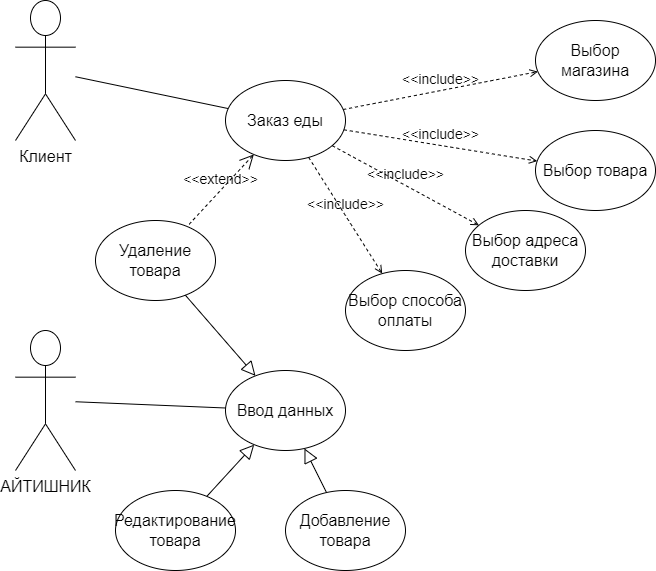

The diagram above was exported from draw.io. Its source (the exported page's mxGraphModel, read from the mxfile embedded in the PNG):
<mxGraphModel dx="1226" dy="576" grid="1" gridSize="10" guides="1" tooltips="1" connect="1" arrows="1" fold="1" page="1" pageScale="1.5" pageWidth="1169" pageHeight="826" background="none" math="0" shadow="0">
  <root>
    <mxCell id="0" style=";html=1;" />
    <mxCell id="1" style=";html=1;" parent="0" />
    <mxCell id="OmGC5mjoPbUzlwGJ3qtA-1" value="Клиент" style="shape=umlActor;verticalLabelPosition=bottom;verticalAlign=top;html=1;outlineConnect=0;fontSize=16;" parent="1" vertex="1">
      <mxGeometry x="560" y="90" width="60" height="140" as="geometry" />
    </mxCell>
    <mxCell id="OmGC5mjoPbUzlwGJ3qtA-2" value="АЙТИШНИК" style="shape=umlActor;verticalLabelPosition=bottom;verticalAlign=top;html=1;outlineConnect=0;fillColor=rgb(255, 255, 255);strokeColor=rgb(0, 0, 0);fontColor=rgb(0, 0, 0);fontSize=16;" parent="1" vertex="1">
      <mxGeometry x="560" y="420" width="60" height="140" as="geometry" />
    </mxCell>
    <mxCell id="OmGC5mjoPbUzlwGJ3qtA-4" value="" style="endArrow=none;html=1;rounded=0;" parent="1" source="OmGC5mjoPbUzlwGJ3qtA-1" target="OmGC5mjoPbUzlwGJ3qtA-5" edge="1">
      <mxGeometry width="50" height="50" relative="1" as="geometry">
        <mxPoint x="740" y="320" as="sourcePoint" />
        <mxPoint x="720" y="240" as="targetPoint" />
      </mxGeometry>
    </mxCell>
    <mxCell id="OmGC5mjoPbUzlwGJ3qtA-5" value="Заказ еды" style="ellipse;whiteSpace=wrap;html=1;strokeWidth=1;fontSize=16;" parent="1" vertex="1">
      <mxGeometry x="770" y="170" width="120" height="80" as="geometry" />
    </mxCell>
    <mxCell id="OmGC5mjoPbUzlwGJ3qtA-8" value="Ввод данных" style="ellipse;whiteSpace=wrap;html=1;fontSize=16;" parent="1" vertex="1">
      <mxGeometry x="770" y="460" width="120" height="80" as="geometry" />
    </mxCell>
    <mxCell id="OmGC5mjoPbUzlwGJ3qtA-9" value="" style="endArrow=none;html=1;rounded=0;" parent="1" source="OmGC5mjoPbUzlwGJ3qtA-2" target="OmGC5mjoPbUzlwGJ3qtA-8" edge="1">
      <mxGeometry width="50" height="50" relative="1" as="geometry">
        <mxPoint x="740" y="420" as="sourcePoint" />
        <mxPoint x="790" y="370" as="targetPoint" />
      </mxGeometry>
    </mxCell>
    <mxCell id="OmGC5mjoPbUzlwGJ3qtA-10" value="Выбор товара" style="ellipse;whiteSpace=wrap;html=1;fontSize=16;" parent="1" vertex="1">
      <mxGeometry x="1080" y="220" width="120" height="80" as="geometry" />
    </mxCell>
    <mxCell id="OmGC5mjoPbUzlwGJ3qtA-11" value="Удаление товара" style="ellipse;whiteSpace=wrap;html=1;fontSize=16;" parent="1" vertex="1">
      <mxGeometry x="640" y="310" width="120" height="80" as="geometry" />
    </mxCell>
    <mxCell id="OmGC5mjoPbUzlwGJ3qtA-12" value="Выбор способа оплаты" style="ellipse;whiteSpace=wrap;html=1;fontSize=16;" parent="1" vertex="1">
      <mxGeometry x="890" y="360" width="120" height="80" as="geometry" />
    </mxCell>
    <mxCell id="OmGC5mjoPbUzlwGJ3qtA-13" value="Выбор адреса доставки" style="ellipse;whiteSpace=wrap;html=1;fontSize=16;" parent="1" vertex="1">
      <mxGeometry x="1010" y="300" width="120" height="80" as="geometry" />
    </mxCell>
    <mxCell id="OmGC5mjoPbUzlwGJ3qtA-14" value="Выбор магазина" style="ellipse;whiteSpace=wrap;html=1;fontSize=16;" parent="1" vertex="1">
      <mxGeometry x="1080" y="110" width="120" height="80" as="geometry" />
    </mxCell>
    <mxCell id="OmGC5mjoPbUzlwGJ3qtA-15" value="Добавление товара" style="ellipse;whiteSpace=wrap;html=1;fontSize=16;" parent="1" vertex="1">
      <mxGeometry x="830" y="580" width="120" height="80" as="geometry" />
    </mxCell>
    <mxCell id="OmGC5mjoPbUzlwGJ3qtA-16" value="Редактирование товара" style="ellipse;whiteSpace=wrap;html=1;fontSize=16;" parent="1" vertex="1">
      <mxGeometry x="660" y="580" width="120" height="80" as="geometry" />
    </mxCell>
    <mxCell id="OmGC5mjoPbUzlwGJ3qtA-27" value="&amp;lt;&amp;lt;extend&amp;gt;&amp;gt;" style="edgeStyle=none;html=1;startArrow=open;endArrow=none;startSize=12;verticalAlign=bottom;dashed=1;labelBackgroundColor=none;rounded=0;fontSize=14;" parent="1" source="OmGC5mjoPbUzlwGJ3qtA-5" target="OmGC5mjoPbUzlwGJ3qtA-11" edge="1">
      <mxGeometry width="160" relative="1" as="geometry">
        <mxPoint x="570" y="410" as="sourcePoint" />
        <mxPoint x="730" y="410" as="targetPoint" />
      </mxGeometry>
    </mxCell>
    <mxCell id="OmGC5mjoPbUzlwGJ3qtA-28" value="&amp;lt;&amp;lt;include&amp;gt;&amp;gt;" style="edgeStyle=none;html=1;endArrow=open;verticalAlign=bottom;dashed=1;labelBackgroundColor=none;rounded=0;fontSize=14;" parent="1" source="OmGC5mjoPbUzlwGJ3qtA-5" target="OmGC5mjoPbUzlwGJ3qtA-10" edge="1">
      <mxGeometry width="160" relative="1" as="geometry">
        <mxPoint x="795" y="230" as="sourcePoint" />
        <mxPoint x="955" y="230" as="targetPoint" />
      </mxGeometry>
    </mxCell>
    <mxCell id="OmGC5mjoPbUzlwGJ3qtA-29" value="&amp;lt;&amp;lt;include&amp;gt;&amp;gt;" style="edgeStyle=none;html=1;endArrow=open;verticalAlign=bottom;dashed=1;labelBackgroundColor=none;rounded=0;fontSize=14;" parent="1" source="OmGC5mjoPbUzlwGJ3qtA-5" target="OmGC5mjoPbUzlwGJ3qtA-12" edge="1">
      <mxGeometry width="160" relative="1" as="geometry">
        <mxPoint x="650" y="260" as="sourcePoint" />
        <mxPoint x="810" y="260" as="targetPoint" />
      </mxGeometry>
    </mxCell>
    <mxCell id="OmGC5mjoPbUzlwGJ3qtA-31" value="&amp;lt;&amp;lt;include&amp;gt;&amp;gt;" style="edgeStyle=none;html=1;endArrow=open;verticalAlign=bottom;dashed=1;labelBackgroundColor=none;rounded=0;fontSize=14;" parent="1" source="OmGC5mjoPbUzlwGJ3qtA-5" target="OmGC5mjoPbUzlwGJ3qtA-14" edge="1">
      <mxGeometry width="160" relative="1" as="geometry">
        <mxPoint x="795" y="90" as="sourcePoint" />
        <mxPoint x="955" y="90" as="targetPoint" />
      </mxGeometry>
    </mxCell>
    <mxCell id="OmGC5mjoPbUzlwGJ3qtA-32" value="&amp;lt;&amp;lt;include&amp;gt;&amp;gt;" style="edgeStyle=none;html=1;endArrow=open;verticalAlign=bottom;dashed=1;labelBackgroundColor=none;rounded=0;fontSize=14;" parent="1" source="OmGC5mjoPbUzlwGJ3qtA-5" target="OmGC5mjoPbUzlwGJ3qtA-13" edge="1">
      <mxGeometry width="160" relative="1" as="geometry">
        <mxPoint x="797" y="220" as="sourcePoint" />
        <mxPoint x="957" y="220" as="targetPoint" />
      </mxGeometry>
    </mxCell>
    <mxCell id="OmGC5mjoPbUzlwGJ3qtA-36" value="" style="edgeStyle=none;html=1;endArrow=block;endFill=0;endSize=12;verticalAlign=bottom;rounded=0;" parent="1" source="OmGC5mjoPbUzlwGJ3qtA-16" target="OmGC5mjoPbUzlwGJ3qtA-8" edge="1">
      <mxGeometry width="160" relative="1" as="geometry">
        <mxPoint x="750" y="580" as="sourcePoint" />
        <mxPoint x="910" y="580" as="targetPoint" />
      </mxGeometry>
    </mxCell>
    <mxCell id="OmGC5mjoPbUzlwGJ3qtA-37" value="" style="edgeStyle=none;html=1;endArrow=block;endFill=0;endSize=12;verticalAlign=bottom;rounded=0;" parent="1" source="OmGC5mjoPbUzlwGJ3qtA-15" target="OmGC5mjoPbUzlwGJ3qtA-8" edge="1">
      <mxGeometry width="160" relative="1" as="geometry">
        <mxPoint x="703.8659236969158" y="653.300513560403" as="sourcePoint" />
        <mxPoint x="786.1435537419325" y="526.7022250124114" as="targetPoint" />
      </mxGeometry>
    </mxCell>
    <mxCell id="OmGC5mjoPbUzlwGJ3qtA-38" value="" style="edgeStyle=none;html=1;endArrow=block;endFill=0;endSize=12;verticalAlign=bottom;rounded=0;" parent="1" source="OmGC5mjoPbUzlwGJ3qtA-11" target="OmGC5mjoPbUzlwGJ3qtA-8" edge="1">
      <mxGeometry width="160" relative="1" as="geometry">
        <mxPoint x="703.8659236969158" y="653.300513560403" as="sourcePoint" />
        <mxPoint x="786.1435537419325" y="526.7022250124114" as="targetPoint" />
      </mxGeometry>
    </mxCell>
  </root>
</mxGraphModel>